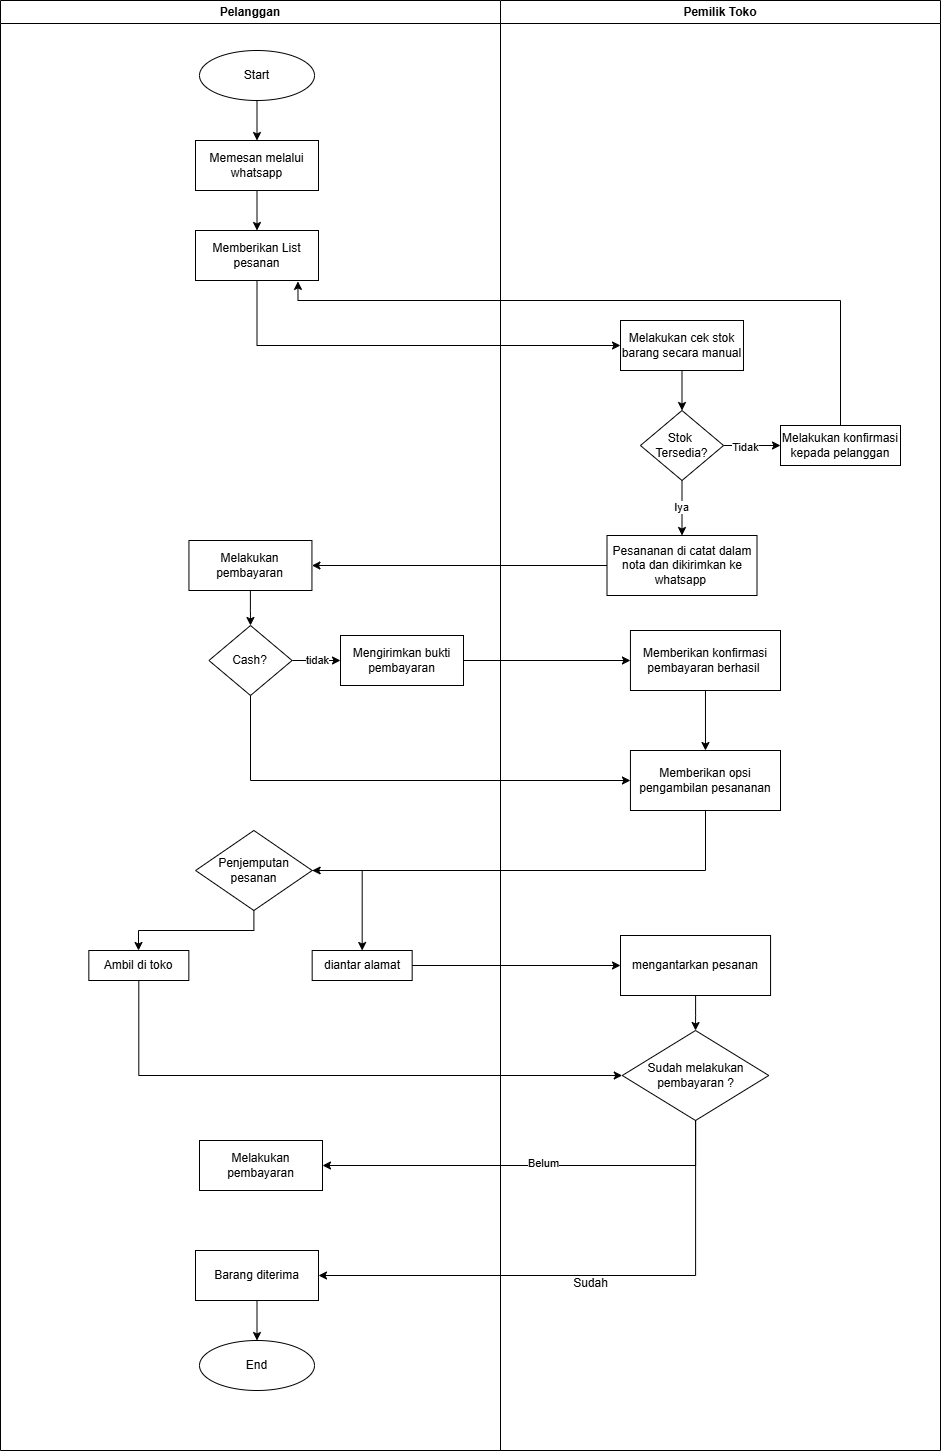

The diagram above was exported from draw.io. Its source (the exported page's mxGraphModel, read from the mxfile embedded in the PNG):
<mxGraphModel dx="1290" dy="557" grid="1" gridSize="10" guides="1" tooltips="1" connect="1" arrows="1" fold="1" page="1" pageScale="1" pageWidth="850" pageHeight="1100" math="0" shadow="0">
  <root>
    <mxCell id="0" />
    <mxCell id="1" parent="0" />
    <mxCell id="8Lf1zGKXDGWRpxzg6P_H-1" value="Pelanggan" style="swimlane;whiteSpace=wrap;html=1;" parent="1" vertex="1">
      <mxGeometry x="300" y="340" width="500" height="1450" as="geometry">
        <mxRectangle x="140" y="520" width="140" height="30" as="alternateBounds" />
      </mxGeometry>
    </mxCell>
    <mxCell id="8Lf1zGKXDGWRpxzg6P_H-133" style="edgeStyle=orthogonalEdgeStyle;rounded=0;orthogonalLoop=1;jettySize=auto;html=1;" parent="8Lf1zGKXDGWRpxzg6P_H-1" source="8Lf1zGKXDGWRpxzg6P_H-2" target="8Lf1zGKXDGWRpxzg6P_H-128" edge="1">
      <mxGeometry relative="1" as="geometry" />
    </mxCell>
    <mxCell id="8Lf1zGKXDGWRpxzg6P_H-2" value="Start" style="ellipse;whiteSpace=wrap;html=1;" parent="8Lf1zGKXDGWRpxzg6P_H-1" vertex="1">
      <mxGeometry x="199" y="50" width="115" height="50" as="geometry" />
    </mxCell>
    <mxCell id="8Lf1zGKXDGWRpxzg6P_H-15" value="Memberikan List pesanan" style="rounded=0;whiteSpace=wrap;html=1;" parent="8Lf1zGKXDGWRpxzg6P_H-1" vertex="1">
      <mxGeometry x="195" y="230" width="123" height="50" as="geometry" />
    </mxCell>
    <mxCell id="YRc034qmBD4td9HDPw1p-21" style="edgeStyle=orthogonalEdgeStyle;rounded=0;orthogonalLoop=1;jettySize=auto;html=1;" parent="8Lf1zGKXDGWRpxzg6P_H-1" source="8Lf1zGKXDGWRpxzg6P_H-94" target="YRc034qmBD4td9HDPw1p-6" edge="1">
      <mxGeometry relative="1" as="geometry" />
    </mxCell>
    <mxCell id="YRc034qmBD4td9HDPw1p-22" value="tidak" style="edgeLabel;html=1;align=center;verticalAlign=middle;resizable=0;points=[];" parent="YRc034qmBD4td9HDPw1p-21" vertex="1" connectable="0">
      <mxGeometry x="0.0233" y="1" relative="1" as="geometry">
        <mxPoint as="offset" />
      </mxGeometry>
    </mxCell>
    <mxCell id="8Lf1zGKXDGWRpxzg6P_H-94" value="Cash?" style="rhombus;whiteSpace=wrap;html=1;" parent="8Lf1zGKXDGWRpxzg6P_H-1" vertex="1">
      <mxGeometry x="208.4400000000001" y="625" width="83.12" height="70" as="geometry" />
    </mxCell>
    <mxCell id="8Lf1zGKXDGWRpxzg6P_H-125" style="edgeStyle=orthogonalEdgeStyle;rounded=0;orthogonalLoop=1;jettySize=auto;html=1;" parent="8Lf1zGKXDGWRpxzg6P_H-1" source="8Lf1zGKXDGWRpxzg6P_H-117" target="8Lf1zGKXDGWRpxzg6P_H-118" edge="1">
      <mxGeometry relative="1" as="geometry" />
    </mxCell>
    <mxCell id="8Lf1zGKXDGWRpxzg6P_H-117" value="Barang diterima" style="rounded=0;whiteSpace=wrap;html=1;" parent="8Lf1zGKXDGWRpxzg6P_H-1" vertex="1">
      <mxGeometry x="195" y="1250" width="123" height="50" as="geometry" />
    </mxCell>
    <mxCell id="8Lf1zGKXDGWRpxzg6P_H-118" value="End" style="ellipse;whiteSpace=wrap;html=1;" parent="8Lf1zGKXDGWRpxzg6P_H-1" vertex="1">
      <mxGeometry x="199" y="1340" width="115" height="50" as="geometry" />
    </mxCell>
    <mxCell id="YRc034qmBD4td9HDPw1p-3" style="edgeStyle=orthogonalEdgeStyle;rounded=0;orthogonalLoop=1;jettySize=auto;html=1;entryX=0.5;entryY=0;entryDx=0;entryDy=0;" parent="8Lf1zGKXDGWRpxzg6P_H-1" source="8Lf1zGKXDGWRpxzg6P_H-128" target="8Lf1zGKXDGWRpxzg6P_H-15" edge="1">
      <mxGeometry relative="1" as="geometry" />
    </mxCell>
    <mxCell id="8Lf1zGKXDGWRpxzg6P_H-128" value="Memesan melalui whatsapp" style="rounded=0;whiteSpace=wrap;html=1;" parent="8Lf1zGKXDGWRpxzg6P_H-1" vertex="1">
      <mxGeometry x="195" y="140" width="123" height="50" as="geometry" />
    </mxCell>
    <mxCell id="YRc034qmBD4td9HDPw1p-6" value="Mengirimkan bukti pembayaran" style="rounded=0;whiteSpace=wrap;html=1;" parent="8Lf1zGKXDGWRpxzg6P_H-1" vertex="1">
      <mxGeometry x="340" y="635" width="123" height="50" as="geometry" />
    </mxCell>
    <mxCell id="YRc034qmBD4td9HDPw1p-16" value="Penjemputan pesanan" style="rhombus;whiteSpace=wrap;html=1;" parent="8Lf1zGKXDGWRpxzg6P_H-1" vertex="1">
      <mxGeometry x="195.07999999999998" y="830" width="116.59" height="80" as="geometry" />
    </mxCell>
    <mxCell id="YRc034qmBD4td9HDPw1p-23" value="Ambil di toko" style="rounded=0;whiteSpace=wrap;html=1;" parent="8Lf1zGKXDGWRpxzg6P_H-1" vertex="1">
      <mxGeometry x="88.33999999999997" y="950" width="100" height="30" as="geometry" />
    </mxCell>
    <mxCell id="YRc034qmBD4td9HDPw1p-24" value="diantar alamat" style="rounded=0;whiteSpace=wrap;html=1;" parent="8Lf1zGKXDGWRpxzg6P_H-1" vertex="1">
      <mxGeometry x="311.66999999999996" y="950" width="100" height="30" as="geometry" />
    </mxCell>
    <mxCell id="YRc034qmBD4td9HDPw1p-28" style="edgeStyle=orthogonalEdgeStyle;rounded=0;orthogonalLoop=1;jettySize=auto;html=1;" parent="8Lf1zGKXDGWRpxzg6P_H-1" source="YRc034qmBD4td9HDPw1p-16" target="YRc034qmBD4td9HDPw1p-23" edge="1">
      <mxGeometry relative="1" as="geometry">
        <Array as="points">
          <mxPoint x="253" y="930" />
          <mxPoint x="138" y="930" />
        </Array>
      </mxGeometry>
    </mxCell>
    <mxCell id="YRc034qmBD4td9HDPw1p-29" style="edgeStyle=orthogonalEdgeStyle;rounded=0;orthogonalLoop=1;jettySize=auto;html=1;entryX=0.5;entryY=0;entryDx=0;entryDy=0;" parent="8Lf1zGKXDGWRpxzg6P_H-1" source="YRc034qmBD4td9HDPw1p-16" target="YRc034qmBD4td9HDPw1p-24" edge="1">
      <mxGeometry relative="1" as="geometry" />
    </mxCell>
    <mxCell id="YRc034qmBD4td9HDPw1p-46" value="Melakukan pembayaran" style="rounded=0;whiteSpace=wrap;html=1;" parent="8Lf1zGKXDGWRpxzg6P_H-1" vertex="1">
      <mxGeometry x="199" y="1140" width="123" height="50" as="geometry" />
    </mxCell>
    <mxCell id="8Lf1zGKXDGWRpxzg6P_H-48" value="Pemilik Toko" style="swimlane;whiteSpace=wrap;html=1;" parent="1" vertex="1">
      <mxGeometry x="800" y="340" width="440" height="1450" as="geometry">
        <mxRectangle x="140" y="520" width="140" height="30" as="alternateBounds" />
      </mxGeometry>
    </mxCell>
    <mxCell id="8Lf1zGKXDGWRpxzg6P_H-67" value="Melakukan konfirmasi kepada pelanggan" style="rounded=0;whiteSpace=wrap;html=1;" parent="8Lf1zGKXDGWRpxzg6P_H-48" vertex="1">
      <mxGeometry x="280" y="425" width="120" height="40" as="geometry" />
    </mxCell>
    <mxCell id="8Lf1zGKXDGWRpxzg6P_H-76" style="edgeStyle=orthogonalEdgeStyle;rounded=0;orthogonalLoop=1;jettySize=auto;html=1;entryX=0.5;entryY=0;entryDx=0;entryDy=0;" parent="8Lf1zGKXDGWRpxzg6P_H-48" source="8Lf1zGKXDGWRpxzg6P_H-73" target="8Lf1zGKXDGWRpxzg6P_H-74" edge="1">
      <mxGeometry relative="1" as="geometry" />
    </mxCell>
    <mxCell id="8Lf1zGKXDGWRpxzg6P_H-73" value="Melakukan cek stok barang secara manual" style="rounded=0;whiteSpace=wrap;html=1;" parent="8Lf1zGKXDGWRpxzg6P_H-48" vertex="1">
      <mxGeometry x="120" y="320" width="123" height="50" as="geometry" />
    </mxCell>
    <mxCell id="8Lf1zGKXDGWRpxzg6P_H-102" style="edgeStyle=orthogonalEdgeStyle;rounded=0;orthogonalLoop=1;jettySize=auto;html=1;entryX=0;entryY=0.5;entryDx=0;entryDy=0;" parent="8Lf1zGKXDGWRpxzg6P_H-48" source="8Lf1zGKXDGWRpxzg6P_H-74" target="8Lf1zGKXDGWRpxzg6P_H-67" edge="1">
      <mxGeometry relative="1" as="geometry" />
    </mxCell>
    <mxCell id="8Lf1zGKXDGWRpxzg6P_H-103" value="Tidak" style="edgeLabel;html=1;align=center;verticalAlign=middle;resizable=0;points=[];" parent="8Lf1zGKXDGWRpxzg6P_H-102" vertex="1" connectable="0">
      <mxGeometry x="-0.2753" y="-1" relative="1" as="geometry">
        <mxPoint as="offset" />
      </mxGeometry>
    </mxCell>
    <mxCell id="8Lf1zGKXDGWRpxzg6P_H-104" style="edgeStyle=orthogonalEdgeStyle;rounded=0;orthogonalLoop=1;jettySize=auto;html=1;" parent="8Lf1zGKXDGWRpxzg6P_H-48" source="8Lf1zGKXDGWRpxzg6P_H-74" target="8Lf1zGKXDGWRpxzg6P_H-100" edge="1">
      <mxGeometry relative="1" as="geometry" />
    </mxCell>
    <mxCell id="8Lf1zGKXDGWRpxzg6P_H-156" value="Iya" style="edgeLabel;html=1;align=center;verticalAlign=middle;resizable=0;points=[];" parent="8Lf1zGKXDGWRpxzg6P_H-104" vertex="1" connectable="0">
      <mxGeometry x="-0.0612" y="-1" relative="1" as="geometry">
        <mxPoint as="offset" />
      </mxGeometry>
    </mxCell>
    <mxCell id="8Lf1zGKXDGWRpxzg6P_H-74" value="Stok&amp;nbsp;&lt;div&gt;Tersedia?&lt;/div&gt;" style="rhombus;whiteSpace=wrap;html=1;" parent="8Lf1zGKXDGWRpxzg6P_H-48" vertex="1">
      <mxGeometry x="139.94" y="410" width="83.12" height="70" as="geometry" />
    </mxCell>
    <mxCell id="YRc034qmBD4td9HDPw1p-35" style="edgeStyle=orthogonalEdgeStyle;rounded=0;orthogonalLoop=1;jettySize=auto;html=1;" parent="8Lf1zGKXDGWRpxzg6P_H-48" source="8Lf1zGKXDGWRpxzg6P_H-108" target="YRc034qmBD4td9HDPw1p-34" edge="1">
      <mxGeometry relative="1" as="geometry" />
    </mxCell>
    <mxCell id="8Lf1zGKXDGWRpxzg6P_H-108" value="Memberikan konfirmasi pembayaran berhasil&amp;nbsp;" style="rounded=0;whiteSpace=wrap;html=1;" parent="8Lf1zGKXDGWRpxzg6P_H-48" vertex="1">
      <mxGeometry x="129.94" y="630" width="150.06" height="60" as="geometry" />
    </mxCell>
    <mxCell id="8Lf1zGKXDGWRpxzg6P_H-100" value="Pesananan di catat dalam nota dan dikirimkan ke whatsapp&amp;nbsp;" style="rounded=0;whiteSpace=wrap;html=1;" parent="8Lf1zGKXDGWRpxzg6P_H-48" vertex="1">
      <mxGeometry x="106.5" y="535" width="150" height="60" as="geometry" />
    </mxCell>
    <mxCell id="8Lf1zGKXDGWRpxzg6P_H-91" value="Melakukan pembayaran" style="rounded=0;whiteSpace=wrap;html=1;" parent="8Lf1zGKXDGWRpxzg6P_H-48" vertex="1">
      <mxGeometry x="-311.56" y="540" width="123" height="50" as="geometry" />
    </mxCell>
    <mxCell id="8Lf1zGKXDGWRpxzg6P_H-122" style="edgeStyle=orthogonalEdgeStyle;rounded=0;orthogonalLoop=1;jettySize=auto;html=1;entryX=1;entryY=0.5;entryDx=0;entryDy=0;" parent="8Lf1zGKXDGWRpxzg6P_H-48" source="8Lf1zGKXDGWRpxzg6P_H-100" target="8Lf1zGKXDGWRpxzg6P_H-91" edge="1">
      <mxGeometry relative="1" as="geometry" />
    </mxCell>
    <mxCell id="YRc034qmBD4td9HDPw1p-34" value="Memberikan opsi pengambilan pesananan" style="rounded=0;whiteSpace=wrap;html=1;" parent="8Lf1zGKXDGWRpxzg6P_H-48" vertex="1">
      <mxGeometry x="129.94" y="750" width="150.06" height="60" as="geometry" />
    </mxCell>
    <mxCell id="YRc034qmBD4td9HDPw1p-45" style="edgeStyle=orthogonalEdgeStyle;rounded=0;orthogonalLoop=1;jettySize=auto;html=1;entryX=0.5;entryY=0;entryDx=0;entryDy=0;" parent="8Lf1zGKXDGWRpxzg6P_H-48" source="YRc034qmBD4td9HDPw1p-38" target="YRc034qmBD4td9HDPw1p-43" edge="1">
      <mxGeometry relative="1" as="geometry" />
    </mxCell>
    <mxCell id="YRc034qmBD4td9HDPw1p-38" value="mengantarkan pesanan" style="rounded=0;whiteSpace=wrap;html=1;" parent="8Lf1zGKXDGWRpxzg6P_H-48" vertex="1">
      <mxGeometry x="120" y="935" width="150.06" height="60" as="geometry" />
    </mxCell>
    <mxCell id="YRc034qmBD4td9HDPw1p-43" value="Sudah melakukan pembayaran ?" style="rhombus;whiteSpace=wrap;html=1;" parent="8Lf1zGKXDGWRpxzg6P_H-48" vertex="1">
      <mxGeometry x="121.75999999999999" y="1030" width="146.53" height="90" as="geometry" />
    </mxCell>
    <mxCell id="8Lf1zGKXDGWRpxzg6P_H-153" style="edgeStyle=orthogonalEdgeStyle;rounded=0;orthogonalLoop=1;jettySize=auto;html=1;entryX=0;entryY=0.5;entryDx=0;entryDy=0;" parent="1" source="8Lf1zGKXDGWRpxzg6P_H-15" target="8Lf1zGKXDGWRpxzg6P_H-73" edge="1">
      <mxGeometry relative="1" as="geometry">
        <Array as="points">
          <mxPoint x="557" y="685" />
        </Array>
      </mxGeometry>
    </mxCell>
    <mxCell id="8Lf1zGKXDGWRpxzg6P_H-155" style="edgeStyle=orthogonalEdgeStyle;rounded=0;orthogonalLoop=1;jettySize=auto;html=1;entryX=0.833;entryY=1.018;entryDx=0;entryDy=0;entryPerimeter=0;" parent="1" source="8Lf1zGKXDGWRpxzg6P_H-67" target="8Lf1zGKXDGWRpxzg6P_H-15" edge="1">
      <mxGeometry relative="1" as="geometry">
        <Array as="points">
          <mxPoint x="1140" y="640" />
          <mxPoint x="598" y="640" />
        </Array>
      </mxGeometry>
    </mxCell>
    <mxCell id="8Lf1zGKXDGWRpxzg6P_H-97" style="edgeStyle=orthogonalEdgeStyle;rounded=0;orthogonalLoop=1;jettySize=auto;html=1;" parent="1" source="8Lf1zGKXDGWRpxzg6P_H-91" target="8Lf1zGKXDGWRpxzg6P_H-94" edge="1">
      <mxGeometry relative="1" as="geometry" />
    </mxCell>
    <mxCell id="YRc034qmBD4td9HDPw1p-9" style="edgeStyle=orthogonalEdgeStyle;rounded=0;orthogonalLoop=1;jettySize=auto;html=1;entryX=0;entryY=0.5;entryDx=0;entryDy=0;" parent="1" source="YRc034qmBD4td9HDPw1p-6" target="8Lf1zGKXDGWRpxzg6P_H-108" edge="1">
      <mxGeometry relative="1" as="geometry" />
    </mxCell>
    <mxCell id="YRc034qmBD4td9HDPw1p-36" style="edgeStyle=orthogonalEdgeStyle;rounded=0;orthogonalLoop=1;jettySize=auto;html=1;entryX=0;entryY=0.5;entryDx=0;entryDy=0;" parent="1" source="8Lf1zGKXDGWRpxzg6P_H-94" target="YRc034qmBD4td9HDPw1p-34" edge="1">
      <mxGeometry relative="1" as="geometry">
        <Array as="points">
          <mxPoint x="550" y="1120" />
        </Array>
      </mxGeometry>
    </mxCell>
    <mxCell id="YRc034qmBD4td9HDPw1p-37" style="edgeStyle=orthogonalEdgeStyle;rounded=0;orthogonalLoop=1;jettySize=auto;html=1;entryX=1;entryY=0.5;entryDx=0;entryDy=0;" parent="1" source="YRc034qmBD4td9HDPw1p-34" target="YRc034qmBD4td9HDPw1p-16" edge="1">
      <mxGeometry relative="1" as="geometry">
        <Array as="points">
          <mxPoint x="1005" y="1210" />
        </Array>
      </mxGeometry>
    </mxCell>
    <mxCell id="YRc034qmBD4td9HDPw1p-39" style="edgeStyle=orthogonalEdgeStyle;rounded=0;orthogonalLoop=1;jettySize=auto;html=1;entryX=0;entryY=0.5;entryDx=0;entryDy=0;" parent="1" source="YRc034qmBD4td9HDPw1p-24" target="YRc034qmBD4td9HDPw1p-38" edge="1">
      <mxGeometry relative="1" as="geometry" />
    </mxCell>
    <mxCell id="YRc034qmBD4td9HDPw1p-55" style="edgeStyle=orthogonalEdgeStyle;rounded=0;orthogonalLoop=1;jettySize=auto;html=1;entryX=0;entryY=0.5;entryDx=0;entryDy=0;" parent="1" source="YRc034qmBD4td9HDPw1p-23" target="YRc034qmBD4td9HDPw1p-43" edge="1">
      <mxGeometry relative="1" as="geometry">
        <Array as="points">
          <mxPoint x="438" y="1415" />
        </Array>
      </mxGeometry>
    </mxCell>
    <mxCell id="YRc034qmBD4td9HDPw1p-58" style="edgeStyle=orthogonalEdgeStyle;rounded=0;orthogonalLoop=1;jettySize=auto;html=1;entryX=1;entryY=0.5;entryDx=0;entryDy=0;" parent="1" source="YRc034qmBD4td9HDPw1p-43" target="YRc034qmBD4td9HDPw1p-46" edge="1">
      <mxGeometry relative="1" as="geometry">
        <Array as="points">
          <mxPoint x="995" y="1505" />
        </Array>
      </mxGeometry>
    </mxCell>
    <mxCell id="YRc034qmBD4td9HDPw1p-59" value="Belum" style="edgeLabel;html=1;align=center;verticalAlign=middle;resizable=0;points=[];" parent="YRc034qmBD4td9HDPw1p-58" vertex="1" connectable="0">
      <mxGeometry x="-0.0549" y="-3" relative="1" as="geometry">
        <mxPoint as="offset" />
      </mxGeometry>
    </mxCell>
    <mxCell id="YRc034qmBD4td9HDPw1p-60" style="edgeStyle=orthogonalEdgeStyle;rounded=0;orthogonalLoop=1;jettySize=auto;html=1;entryX=1;entryY=0.5;entryDx=0;entryDy=0;" parent="1" source="YRc034qmBD4td9HDPw1p-43" target="8Lf1zGKXDGWRpxzg6P_H-117" edge="1">
      <mxGeometry relative="1" as="geometry">
        <Array as="points">
          <mxPoint x="995" y="1615" />
        </Array>
      </mxGeometry>
    </mxCell>
    <mxCell id="YRc034qmBD4td9HDPw1p-61" value="Sudah" style="text;html=1;align=center;verticalAlign=middle;resizable=0;points=[];autosize=1;strokeColor=none;fillColor=none;" parent="1" vertex="1">
      <mxGeometry x="860" y="1608" width="60" height="30" as="geometry" />
    </mxCell>
  </root>
</mxGraphModel>